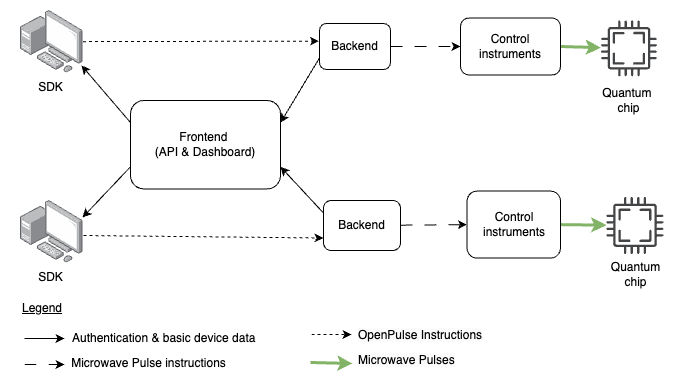

The diagram above was exported from draw.io. Its source (the exported page's mxGraphModel, read from the mxfile embedded in the PNG):
<mxGraphModel dx="1242" dy="878" grid="1" gridSize="10" guides="1" tooltips="1" connect="1" arrows="1" fold="1" page="1" pageScale="1" pageWidth="827" pageHeight="1169" math="0" shadow="0">
  <root>
    <mxCell id="0" />
    <mxCell id="1" parent="0" />
    <mxCell id="2" style="rounded=0;orthogonalLoop=1;jettySize=auto;html=1;fillColor=#d5e8d4;strokeColor=#82b366;strokeWidth=3;exitX=1;exitY=0.5;exitDx=0;exitDy=0;" edge="1" source="31" target="11" parent="1">
      <mxGeometry relative="1" as="geometry">
        <mxPoint x="621" y="88.5" as="sourcePoint" />
        <mxPoint x="686.875" y="92.4326701450949" as="targetPoint" />
      </mxGeometry>
    </mxCell>
    <mxCell id="3" value="Backend" style="rounded=1;whiteSpace=wrap;html=1;" vertex="1" parent="1">
      <mxGeometry x="409" y="83" width="71" height="46" as="geometry" />
    </mxCell>
    <mxCell id="4" style="rounded=0;orthogonalLoop=1;jettySize=auto;html=1;dashed=1;dashPattern=12 12;entryX=0;entryY=0.5;entryDx=0;entryDy=0;" edge="1" source="5" target="37" parent="1">
      <mxGeometry relative="1" as="geometry">
        <mxPoint x="560" y="285" as="targetPoint" />
      </mxGeometry>
    </mxCell>
    <mxCell id="5" value="Backend" style="rounded=1;whiteSpace=wrap;html=1;" vertex="1" parent="1">
      <mxGeometry x="413" y="260" width="77" height="50" as="geometry" />
    </mxCell>
    <mxCell id="6" value="Frontend&amp;nbsp;&lt;div&gt;(API &amp;amp; Dashboard)&lt;/div&gt;" style="rounded=1;whiteSpace=wrap;html=1;" vertex="1" parent="1">
      <mxGeometry x="220" y="160" width="150" height="88.4" as="geometry" />
    </mxCell>
    <mxCell id="7" style="rounded=0;orthogonalLoop=1;jettySize=auto;html=1;exitX=0;exitY=0.25;exitDx=0;exitDy=0;entryX=0.978;entryY=0.881;entryDx=0;entryDy=0;entryPerimeter=0;" edge="1" source="6" target="14" parent="1">
      <mxGeometry relative="1" as="geometry">
        <mxPoint x="203" y="331" as="sourcePoint" />
        <mxPoint x="180" y="190" as="targetPoint" />
      </mxGeometry>
    </mxCell>
    <mxCell id="8" style="rounded=0;orthogonalLoop=1;jettySize=auto;html=1;entryX=1;entryY=0.25;entryDx=0;entryDy=0;exitX=0;exitY=0.75;exitDx=0;exitDy=0;" edge="1" source="3" target="6" parent="1">
      <mxGeometry relative="1" as="geometry">
        <mxPoint x="420" y="210" as="sourcePoint" />
      </mxGeometry>
    </mxCell>
    <mxCell id="9" style="rounded=0;orthogonalLoop=1;jettySize=auto;html=1;exitX=0;exitY=0.25;exitDx=0;exitDy=0;entryX=1;entryY=0.75;entryDx=0;entryDy=0;" edge="1" source="5" target="6" parent="1">
      <mxGeometry relative="1" as="geometry">
        <mxPoint x="430" y="215" as="sourcePoint" />
        <mxPoint x="460" y="210" as="targetPoint" />
      </mxGeometry>
    </mxCell>
    <mxCell id="10" value="" style="group" vertex="1" connectable="0" parent="1">
      <mxGeometry x="669.79" y="77.5" width="110" height="110" as="geometry" />
    </mxCell>
    <mxCell id="11" value="" style="sketch=0;pointerEvents=1;shadow=0;dashed=0;html=1;strokeColor=none;fillColor=#434445;aspect=fixed;labelPosition=center;verticalLabelPosition=bottom;verticalAlign=top;align=center;outlineConnect=0;shape=mxgraph.vvd.cpu;container=1;" vertex="1" parent="10">
      <mxGeometry x="20.625" y="2.4444444444444446" width="55.99547511312218" height="55.99547511312218" as="geometry">
        <mxRectangle x="15" width="50" height="40" as="alternateBounds" />
      </mxGeometry>
    </mxCell>
    <mxCell id="12" value="Quantum&amp;nbsp;&lt;div&gt;&lt;span style=&quot;background-color: initial;&quot;&gt;chip&lt;/span&gt;&lt;/div&gt;" style="text;html=1;align=center;verticalAlign=middle;resizable=0;points=[];autosize=1;strokeColor=none;fillColor=none;" vertex="1" parent="10">
      <mxGeometry x="8.317000000000121" y="62.40419991772936" width="80" height="40" as="geometry" />
    </mxCell>
    <mxCell id="13" value="" style="group" vertex="1" connectable="0" parent="1">
      <mxGeometry x="100" y="70" width="100" height="97.4" as="geometry" />
    </mxCell>
    <mxCell id="14" value="" style="image;points=[];aspect=fixed;html=1;align=center;shadow=0;dashed=0;image=img/lib/allied_telesis/computer_and_terminals/Personal_Computer_with_Server.svg;" vertex="1" parent="13">
      <mxGeometry x="10" width="62.400000000000006" height="62.400000000000006" as="geometry" />
    </mxCell>
    <mxCell id="15" value="SDK" style="text;html=1;align=center;verticalAlign=middle;resizable=0;points=[];autosize=1;strokeColor=none;fillColor=none;" vertex="1" parent="13">
      <mxGeometry x="15" y="62.400000000000006" width="50" height="30" as="geometry" />
    </mxCell>
    <mxCell id="16" value="" style="group" vertex="1" connectable="0" parent="1">
      <mxGeometry x="100" y="260" width="100" height="97.4" as="geometry" />
    </mxCell>
    <mxCell id="17" value="" style="image;points=[];aspect=fixed;html=1;align=center;shadow=0;dashed=0;image=img/lib/allied_telesis/computer_and_terminals/Personal_Computer_with_Server.svg;" vertex="1" parent="16">
      <mxGeometry x="10" width="62.400000000000006" height="62.400000000000006" as="geometry" />
    </mxCell>
    <mxCell id="18" value="SDK" style="text;html=1;align=center;verticalAlign=middle;resizable=0;points=[];autosize=1;strokeColor=none;fillColor=none;" vertex="1" parent="16">
      <mxGeometry x="15" y="62.400000000000006" width="50" height="30" as="geometry" />
    </mxCell>
    <mxCell id="19" style="rounded=0;orthogonalLoop=1;jettySize=auto;html=1;entryX=0.994;entryY=0.272;entryDx=0;entryDy=0;entryPerimeter=0;exitX=0;exitY=0.75;exitDx=0;exitDy=0;" edge="1" source="6" target="17" parent="1">
      <mxGeometry relative="1" as="geometry">
        <mxPoint x="170" y="227" as="sourcePoint" />
      </mxGeometry>
    </mxCell>
    <mxCell id="20" value="" style="group" vertex="1" connectable="0" parent="1">
      <mxGeometry x="110" y="353" width="260" height="85" as="geometry" />
    </mxCell>
    <mxCell id="21" value="Microwave Pulse instructions" style="text;html=1;align=center;verticalAlign=middle;resizable=0;points=[];autosize=1;strokeColor=none;fillColor=none;" vertex="1" parent="20">
      <mxGeometry x="58" y="55" width="140" height="30" as="geometry" />
    </mxCell>
    <mxCell id="22" value="" style="endArrow=classic;html=1;rounded=0;" edge="1" parent="20">
      <mxGeometry width="50" height="50" relative="1" as="geometry">
        <mxPoint x="4" y="45" as="sourcePoint" />
        <mxPoint x="44" y="45" as="targetPoint" />
        <Array as="points">
          <mxPoint x="4" y="45" />
        </Array>
      </mxGeometry>
    </mxCell>
    <mxCell id="23" value="Authentication &amp;amp; basic device data" style="text;html=1;align=left;verticalAlign=middle;resizable=0;points=[];autosize=1;strokeColor=none;fillColor=none;" vertex="1" parent="20">
      <mxGeometry x="50" y="30" width="210" height="30" as="geometry" />
    </mxCell>
    <mxCell id="24" value="&lt;u&gt;Legend&lt;/u&gt;" style="text;html=1;align=left;verticalAlign=middle;resizable=0;points=[];autosize=1;strokeColor=none;fillColor=none;" vertex="1" parent="20">
      <mxGeometry width="60" height="30" as="geometry" />
    </mxCell>
    <mxCell id="25" value="" style="endArrow=classic;html=1;rounded=0;dashed=1;dashPattern=12 12;" edge="1" parent="20">
      <mxGeometry width="50" height="50" relative="1" as="geometry">
        <mxPoint x="4" y="71" as="sourcePoint" />
        <mxPoint x="44" y="71" as="targetPoint" />
        <Array as="points">
          <mxPoint x="4" y="71" />
        </Array>
      </mxGeometry>
    </mxCell>
    <mxCell id="26" style="rounded=0;orthogonalLoop=1;jettySize=auto;html=1;entryX=0;entryY=0.75;entryDx=0;entryDy=0;exitX=1.01;exitY=0.561;exitDx=0;exitDy=0;exitPerimeter=0;dashed=1;fillColor=#60a917;strokeColor=#000000;" edge="1" source="17" target="5" parent="1">
      <mxGeometry relative="1" as="geometry">
        <mxPoint x="182" y="300" as="sourcePoint" />
        <mxPoint x="309" y="237" as="targetPoint" />
      </mxGeometry>
    </mxCell>
    <mxCell id="27" style="rounded=0;orthogonalLoop=1;jettySize=auto;html=1;entryX=-0.008;entryY=0.383;entryDx=0;entryDy=0;entryPerimeter=0;dashed=1;" edge="1" source="14" target="3" parent="1">
      <mxGeometry relative="1" as="geometry">
        <mxPoint x="183" y="305" as="sourcePoint" />
        <mxPoint x="530" y="326" as="targetPoint" />
      </mxGeometry>
    </mxCell>
    <mxCell id="28" style="rounded=0;orthogonalLoop=1;jettySize=auto;html=1;dashed=1;" edge="1" parent="1">
      <mxGeometry relative="1" as="geometry">
        <mxPoint x="401" y="394" as="sourcePoint" />
        <mxPoint x="441" y="394" as="targetPoint" />
      </mxGeometry>
    </mxCell>
    <mxCell id="29" value="&lt;span style=&quot;color: rgb(0, 0, 0); font-family: Helvetica; font-size: 12px; font-style: normal; font-variant-ligatures: normal; font-variant-caps: normal; font-weight: 400; letter-spacing: normal; orphans: 2; text-align: center; text-indent: 0px; text-transform: none; widows: 2; word-spacing: 0px; -webkit-text-stroke-width: 0px; white-space: nowrap; background-color: rgb(251, 251, 251); text-decoration-thickness: initial; text-decoration-style: initial; text-decoration-color: initial; display: inline !important; float: none;&quot;&gt;OpenPulse Instructions&lt;/span&gt;" style="text;whiteSpace=wrap;html=1;" vertex="1" parent="1">
      <mxGeometry x="446" y="381" width="160" height="32" as="geometry" />
    </mxCell>
    <mxCell id="30" value="" style="rounded=0;orthogonalLoop=1;jettySize=auto;html=1;dashed=1;dashPattern=12 12;" edge="1" source="3" target="31" parent="1">
      <mxGeometry relative="1" as="geometry">
        <mxPoint x="480" y="106" as="sourcePoint" />
        <mxPoint x="720" y="105" as="targetPoint" />
      </mxGeometry>
    </mxCell>
    <mxCell id="31" value="Control instruments" style="rounded=1;whiteSpace=wrap;html=1;" vertex="1" parent="1">
      <mxGeometry x="550" y="77.5" width="100" height="57" as="geometry" />
    </mxCell>
    <mxCell id="32" style="rounded=0;orthogonalLoop=1;jettySize=auto;html=1;fillColor=#d5e8d4;strokeColor=#82b366;strokeWidth=3;" edge="1" parent="1">
      <mxGeometry relative="1" as="geometry">
        <mxPoint x="400" y="422" as="sourcePoint" />
        <mxPoint x="442" y="423" as="targetPoint" />
      </mxGeometry>
    </mxCell>
    <mxCell id="33" value="&lt;span style=&quot;color: rgb(0, 0, 0); font-family: Helvetica; font-size: 12px; font-style: normal; font-variant-ligatures: normal; font-variant-caps: normal; font-weight: 400; letter-spacing: normal; orphans: 2; text-align: center; text-indent: 0px; text-transform: none; widows: 2; word-spacing: 0px; -webkit-text-stroke-width: 0px; white-space: nowrap; background-color: rgb(251, 251, 251); text-decoration-thickness: initial; text-decoration-style: initial; text-decoration-color: initial; display: inline !important; float: none;&quot;&gt;Microwave Pulses&lt;/span&gt;" style="text;whiteSpace=wrap;html=1;" vertex="1" parent="1">
      <mxGeometry x="446" y="406" width="160" height="32" as="geometry" />
    </mxCell>
    <mxCell id="34" style="rounded=0;orthogonalLoop=1;jettySize=auto;html=1;fillColor=#d5e8d4;strokeColor=#82b366;strokeWidth=3;exitX=1;exitY=0.5;exitDx=0;exitDy=0;" edge="1" source="37" target="35" parent="1">
      <mxGeometry relative="1" as="geometry">
        <mxPoint x="627.5" y="268.5" as="sourcePoint" />
        <mxPoint x="693.375" y="272.4326701450949" as="targetPoint" />
      </mxGeometry>
    </mxCell>
    <mxCell id="35" value="" style="sketch=0;pointerEvents=1;shadow=0;dashed=0;html=1;strokeColor=none;fillColor=#434445;aspect=fixed;labelPosition=center;verticalLabelPosition=bottom;verticalAlign=top;align=center;outlineConnect=0;shape=mxgraph.vvd.cpu;container=1;" vertex="1" parent="1">
      <mxGeometry x="695.89" y="256.39" width="57.22" height="57.22" as="geometry">
        <mxRectangle x="15" width="50" height="40" as="alternateBounds" />
      </mxGeometry>
    </mxCell>
    <mxCell id="36" value="Quantum&lt;div&gt;chip&lt;/div&gt;" style="text;html=1;align=center;verticalAlign=middle;resizable=0;points=[];autosize=1;strokeColor=none;fillColor=none;" vertex="1" parent="1">
      <mxGeometry x="689.5" y="313.6062443438914" width="70" height="40" as="geometry" />
    </mxCell>
    <mxCell id="37" value="Control instruments" style="rounded=1;whiteSpace=wrap;html=1;" vertex="1" parent="1">
      <mxGeometry x="556.5" y="250.61" width="93.5" height="67" as="geometry" />
    </mxCell>
  </root>
</mxGraphModel>